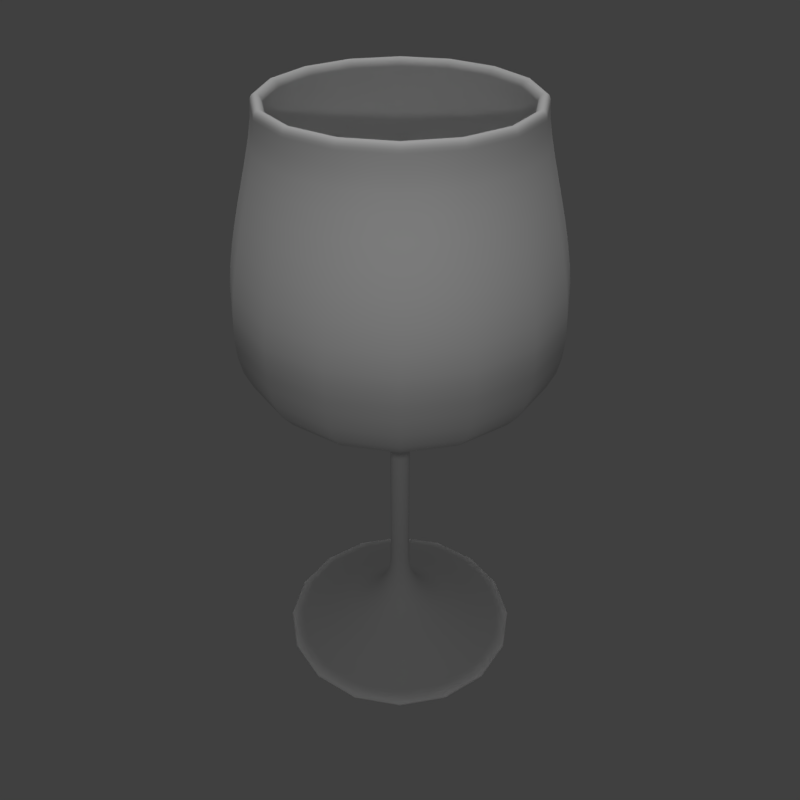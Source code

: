 # Source: wineglass.blend  (saved by Blender 2.79.0; exported with 4.5.12 LTS)
import bpy
from mathutils import Matrix  # noqa: F401  (used for matrix-valued properties, if any)

bpy.ops.wm.read_factory_settings(use_empty=True)
scene = bpy.context.scene
scene.name = 'Scene'

# ---- collections
col_collection_1 = bpy.data.collections.new('Collection 1'); scene.collection.children.link(col_collection_1)

# ---- materials (node trees are filled in below, after node groups)
mat_wineglass = bpy.data.materials.new('wineglass')
mat_wineglass.alpha_threshold = 0.0
mat_wineglass.use_transparent_shadow = False
mat_wineglass.roughness = 0.5

# ---- material node trees

# ---- world
world_world = bpy.data.worlds.new('World'); scene.world = world_world
world_world.color = (0.05088, 0.05088, 0.05088)
world_world.use_sun_shadow = False
world_world.sun_shadow_jitter_overblur = 0.0
world_world.cycles.sampling_method = 'MANUAL'

# ---- cameras
cam_camera = bpy.data.cameras.new('Camera')
cam_camera.clip_end = 100.0
cam_camera.lens = 35.0
cam_camera.sensor_width = 32.0
cam_camera.sensor_height = 18.0
cam_camera.ortho_scale = 7.314
cam_camera.dof.focus_distance = 0.0
cam_camera.dof.aperture_fstop = 128.0

# ---- lights
light_hemi = bpy.data.lights.new('Hemi', 'SUN')
light_hemi.transmission_factor = 0.0
light_hemi.angle = 0.1993
light_hemi.energy = 1.0
light_hemi.shadow_buffer_clip_start = 0.5
light_hemi.shadow_soft_size = 0.1
light_hemi.shadow_cascade_max_distance = 1000.0
light_lamp = bpy.data.lights.new('Lamp', 'POINT')
light_lamp.transmission_factor = 0.0
light_lamp.cutoff_distance = 30.0
light_lamp.energy = 100.0
light_lamp.shadow_buffer_clip_start = 1.001
light_lamp.shadow_soft_size = 0.1
light_lamp.shadow_maximum_resolution = 0.006
light_lamp.use_absolute_resolution = True

# ---- curves / text
cu_beziercurve = bpy.data.curves.new('BezierCurve', 'CURVE')
cu_beziercurve.dimensions = '3D'
_sp = cu_beziercurve.splines.new('BEZIER'); _sp.bezier_points.add(10)
_sp.bezier_points.foreach_set('co', [-0.2064, 2.271e-16, 2.336e-07, -0.00636, 1.2, 2.207e-07, -0.05636, 1.2, 2.165e-07, -0.2747, 0.5879, 2.355e-07, -1.006, 0.1, 2.27e-07, -2.506, 0.1, 2.27e-07, -3.806, 1.5, 2.27e-07, -6.006, 1.2, 2.27e-07, -6.006, 1.1, 3.175e-07, -3.806, 1.4, 2.27e-07, -3.006, 0.0, 2.27e-07])
_sp.bezier_points.foreach_set('handle_left', [-0.2064, -0.4432, 2.336e-07, -0.1428, 0.6299, 1.097e-06, -0.0296, 1.313, 4.835e-07, -0.1887, 0.7975, 6.113e-07, -0.5064, 0.1, 2.559e-07, -1.506, 0.1, 2.416e-07, -3.027, 1.274, 2.307e-07, -5.562, 1.21, 5.214e-07, -6.084, 1.095, 4.137e-07, -4.233, 1.523, 3.435e-07, -3.005, 0.3846, 5.619e-07])
_sp.bezier_points.foreach_set('handle_right', [-0.2064, 0.5, 2.336e-07, 0.01441, 1.287, 8.74e-08, -0.1199, 0.9308, -4.177e-07, -0.3483, 0.4085, -8.595e-08, -1.844, 0.1, 1.786e-07, -3.344, 0.1, 2.147e-07, -4.485, 1.697, 2.237e-07, -6.125, 1.197, 1.487e-07, -5.577, 1.127, -2.129e-07, -3.385, 1.279, 1.12e-07, -3.007, -0.1114, 1.3e-07])
for _p, _l, _r in zip(_sp.bezier_points, ['ALIGNED', 'ALIGNED', 'ALIGNED', 'ALIGNED', 'ALIGNED', 'ALIGNED', 'ALIGNED', 'ALIGNED', 'ALIGNED', 'ALIGNED', 'ALIGNED'], ['ALIGNED', 'ALIGNED', 'ALIGNED', 'ALIGNED', 'ALIGNED', 'ALIGNED', 'ALIGNED', 'ALIGNED', 'ALIGNED', 'ALIGNED', 'ALIGNED']): _p.handle_left_type = _l; _p.handle_right_type = _r
_sp.order_u = 0
_sp.order_v = 0
_sp.use_smooth = False
cu_beziercurve.materials.append(mat_wineglass)
cu_beziercurve.use_path = True
cu_beziercurve.use_path_clamp = True
cu_beziercurve.bevel_resolution = 0
cu_beziercurve.fill_mode = 'HALF'

# ---- objects
ob_hemi = bpy.data.objects.new('Hemi', light_hemi)
ob_wineglass = bpy.data.objects.new('Wineglass', cu_beziercurve)
ob_lamp = bpy.data.objects.new('Lamp', light_lamp)
ob_camera = bpy.data.objects.new('Camera', cam_camera)

# ---- transforms, parenting, visibility, modifiers, constraints
ob_hemi.location = (0.0, 0.0, 0.0)
ob_hemi.lineart.crease_threshold = 0.0
ob_wineglass.location = (0.0, 0.0, 0.0)
ob_wineglass.rotation_euler = (0.0, 1.571, 0.0)
ob_wineglass.lineart.crease_threshold = 0.0
_m = ob_wineglass.modifiers.new('Screw', 'SCREW')
_m.axis = 'X'
ob_lamp.location = (4.0, -4.0, 7.134)
ob_lamp.lock_rotations_4d = False
ob_lamp.empty_display_type = 'ARROWS'
ob_lamp.color = (0.0, 0.0, 0.0, 0.0)
ob_lamp.lineart.crease_threshold = 0.0
ob_camera.location = (5.0, -5.0, 8.064)
ob_camera.rotation_euler = (0.9599, 0.0, 0.7854)
ob_camera.lock_rotations_4d = False
ob_camera.empty_display_type = 'ARROWS'
ob_camera.color = (0.0, 0.0, 0.0, 0.0)
ob_camera.display_type = 'WIRE'
ob_camera.lineart.crease_threshold = 0.0

# ---- collection membership
col_collection_1.objects.link(ob_hemi)
col_collection_1.objects.link(ob_wineglass)
col_collection_1.objects.link(ob_lamp)
col_collection_1.objects.link(ob_camera)

# ---- scene / render settings (as saved in the file)
scene.camera = ob_camera
scene.frame_start = 1; scene.frame_end = 250; scene.frame_set(1)
scene.render.engine = 'BLENDER_EEVEE_NEXT'
scene.render.resolution_x = 1024
scene.render.resolution_y = 1024
scene.render.resolution_percentage = 50
scene.render.dither_intensity = 0.0
scene.cycles.use_denoising = False
scene.cycles.samples = 128
scene.cycles.sampling_pattern = 'TABULATED_SOBOL'
scene.cycles.use_adaptive_sampling = False
scene.cycles.use_light_tree = False
scene.cycles.blur_glossy = 0.0
scene.cycles.sample_clamp_indirect = 0.0
scene.view_settings.view_transform = 'Standard'
bpy.context.view_layer.update()
